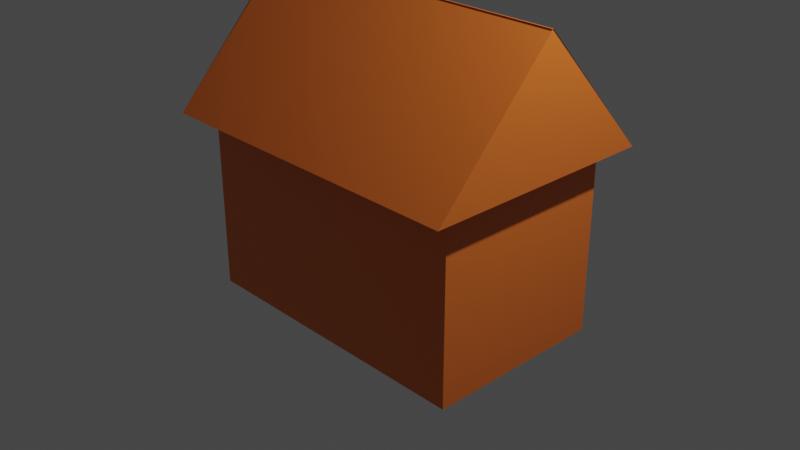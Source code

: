# Source: SmallHouse.blend  (saved by Blender 2.93.21; exported with 4.5.12 LTS)
import bpy
from mathutils import Matrix  # noqa: F401  (used for matrix-valued properties, if any)

bpy.ops.wm.read_factory_settings(use_empty=True)
scene = bpy.context.scene
scene.name = 'Scene'

# ---- collections
col_collection = bpy.data.collections.new('Collection'); scene.collection.children.link(col_collection)

# ---- materials (node trees are filled in below, after node groups)
mat_material = bpy.data.materials.new('Material')
mat_material.alpha_threshold = 0.0
mat_material.use_transparent_shadow = False
mat_material.line_color = (0.0, 0.0, 0.0, 1.0)

# ---- material node trees
mat_material.use_nodes = True; mat_material.node_tree.nodes.clear()
_N = mat_material.node_tree.nodes; _L = mat_material.node_tree.links
n0 = _N.new('ShaderNodeOutputMaterial'); n0.name = 'Material Output'; n0.location = (300, 300)
n1 = _N.new('ShaderNodeBsdfPrincipled'); n1.name = 'Principled BSDF'; n1.location = (10, 300)
n1.distribution = 'GGX'
n1.subsurface_method = 'BURLEY'
n1.inputs[0].default_value = (0.8, 0.1747, 0.0257, 1.0)
n1.inputs[2].default_value = 0.4
n1.inputs[3].default_value = 1.45
n1.inputs[27].default_value = (0.0, 0.0, 0.0, 1.0)
n1.inputs[28].default_value = 1.0
_L.new(n1.outputs[0], n0.inputs[0])
n0.is_active_output = True

# ---- world
world_world = bpy.data.worlds.new('World'); scene.world = world_world
world_world.use_nodes = True; world_world.node_tree.nodes.clear()
_N = world_world.node_tree.nodes; _L = world_world.node_tree.links
n0 = _N.new('ShaderNodeOutputWorld'); n0.name = 'World Output'; n0.location = (300, 300)
n1 = _N.new('ShaderNodeBackground'); n1.name = 'Background'; n1.location = (10, 300)
n1.inputs[0].default_value = (0.05088, 0.05088, 0.05088, 1.0)
_L.new(n1.outputs[0], n0.inputs[0])
n0.is_active_output = True
world_world.color = (0.05088, 0.05088, 0.05088)
world_world.use_sun_shadow = False
world_world.sun_shadow_jitter_overblur = 0.0

# ---- cameras
cam_camera = bpy.data.cameras.new('Camera')
cam_camera.clip_end = 100.0
cam_camera.ortho_scale = 7.314

# ---- lights
light_light = bpy.data.lights.new('Light', 'POINT')
light_light.transmission_factor = 0.0
light_light.energy = 1000.0
light_light.shadow_soft_size = 0.1
light_light.shadow_maximum_resolution = 0.006
light_light.use_absolute_resolution = True

# ---- meshes
me_cube = bpy.data.meshes.new('Cube')
me_cube.from_pydata([(1.0, 1.0, 1.0), (1.0, 1.0, -1.0), (1.0, -1.0, 1.0), (1.0, -1.0, -1.0), (-1.0, 1.0, 1.0), (-1.0, 1.0, -1.0), (-1.0, -1.0, 1.0), (-1.0, -1.0, -1.0)], [], [(0, 4, 6, 2), (3, 2, 6, 7), (7, 6, 4, 5), (5, 1, 3, 7), (1, 0, 2, 3), (5, 4, 0, 1)])
_uv = me_cube.uv_layers.new(name='UVMap')
_uv.uv.foreach_set('vector', [0.625, 0.5, 0.875, 0.5, 0.875, 0.75, 0.625, 0.75, 0.375, 0.75, 0.625, 0.75, 0.625, 1.0, 0.375, 1.0, 0.375, 0.0, 0.625, 0.0, 0.625, 0.25, 0.375, 0.25, 0.125, 0.5, 0.375, 0.5, 0.375, 0.75, 0.125, 0.75, 0.375, 0.5, 0.625, 0.5, 0.625, 0.75, 0.375, 0.75, 0.375, 0.25, 0.625, 0.25, 0.625, 0.5, 0.375, 0.5])
me_cube.materials.append(mat_material)
me_cube.use_remesh_preserve_volume = False
me_cube.use_remesh_preserve_attributes = False
me_cube.use_mirror_vertex_groups = False
me_cube.update()
me_cube_002 = bpy.data.meshes.new('Cube.002')
me_cube_002.from_pydata([(1.0, 1.0, 1.0), (1.0, -0.00478, -1.0), (1.0, -1.0, 1.0), (1.0, 0.00478, -1.0), (-1.0, 1.0, 1.0), (-1.0, -0.00478, -1.0), (-1.0, -1.0, 1.0), (-1.0, 0.00478, -1.0)], [], [(0, 4, 6, 2), (3, 2, 6, 7), (7, 6, 4, 5), (5, 1, 3, 7), (1, 0, 2, 3), (5, 4, 0, 1)])
_uv = me_cube_002.uv_layers.new(name='UVMap')
_uv.uv.foreach_set('vector', [0.625, 0.5, 0.875, 0.5, 0.875, 0.75, 0.625, 0.75, 0.375, 0.75, 0.625, 0.75, 0.625, 1.0, 0.375, 1.0, 0.375, 0.0, 0.625, 0.0, 0.625, 0.25, 0.375, 0.25, 0.125, 0.5, 0.375, 0.5, 0.375, 0.75, 0.125, 0.75, 0.375, 0.5, 0.625, 0.5, 0.625, 0.75, 0.375, 0.75, 0.375, 0.25, 0.625, 0.25, 0.625, 0.5, 0.375, 0.5])
me_cube_002.materials.append(mat_material)
me_cube_002.use_remesh_preserve_volume = False
me_cube_002.use_remesh_preserve_attributes = False
me_cube_002.use_mirror_vertex_groups = False
me_cube_002.update()
me_cube_003 = bpy.data.meshes.new('Cube.003')
me_cube_003.from_pydata([(-0.2871, -0.2525, -0.653), (-0.2871, -0.2525, 0.653), (-0.2871, 0.2525, -0.653), (-0.2871, 0.2525, 0.653), (0.2871, -0.2525, -0.653), (0.2871, -0.2525, 0.653), (0.2871, 0.2525, -0.653), (0.2871, 0.2525, 0.653)], [], [(0, 1, 3, 2), (2, 3, 7, 6), (6, 7, 5, 4), (4, 5, 1, 0), (2, 6, 4, 0), (7, 3, 1, 5)])
_uv = me_cube_003.uv_layers.new(name='UVMap')
_uv.uv.foreach_set('vector', [0.375, 0.0, 0.625, 0.0, 0.625, 0.25, 0.375, 0.25, 0.375, 0.25, 0.625, 0.25, 0.625, 0.5, 0.375, 0.5, 0.375, 0.5, 0.625, 0.5, 0.625, 0.75, 0.375, 0.75, 0.375, 0.75, 0.625, 0.75, 0.625, 1.0, 0.375, 1.0, 0.125, 0.5, 0.375, 0.5, 0.375, 0.75, 0.125, 0.75, 0.625, 0.5, 0.875, 0.5, 0.875, 0.75, 0.625, 0.75])
me_cube_003.materials.append(mat_material)
me_cube_003.use_remesh_fix_poles = True
me_cube_003.use_remesh_preserve_attributes = False
me_cube_003.update()

# ---- objects
ob_cube = bpy.data.objects.new('Cube', me_cube)
ob_light = bpy.data.objects.new('Light', light_light)
ob_camera = bpy.data.objects.new('Camera', cam_camera)
ob_cube_002 = bpy.data.objects.new('Cube.002', me_cube_002)
ob_cube_003 = bpy.data.objects.new('Cube.003', me_cube_003)

# ---- transforms, parenting, visibility, modifiers, constraints
ob_cube.location = (0.0, 0.0, 0.0)
ob_cube.scale = (1.635, 1.0, 1.0)
ob_cube.lock_rotations_4d = False
ob_cube.empty_display_type = 'ARROWS'
ob_cube.lineart.crease_threshold = 0.0
ob_light.location = (4.076, 1.005, 5.904)
ob_light.rotation_euler = (0.6503, 0.05522, 1.866)
ob_light.lock_rotations_4d = False
ob_light.empty_display_type = 'ARROWS'
ob_light.color = (0.0, 0.0, 0.0, 0.0)
ob_light.lineart.crease_threshold = 0.0
ob_camera.location = (7.359, -6.926, 4.958)
ob_camera.rotation_euler = (1.109, 0.0, 0.8149)
ob_camera.lock_rotations_4d = False
ob_camera.empty_display_type = 'ARROWS'
ob_camera.color = (0.0, 0.0, 0.0, 0.0)
ob_camera.display_type = 'WIRE'
ob_camera.lineart.crease_threshold = 0.0
ob_cube_002.location = (0.0, 0.0, 1.669)
ob_cube_002.rotation_euler = (3.142, 0.0, 0.0)
ob_cube_002.scale = (1.822, -1.291, 0.6976)
ob_cube_002.lock_rotations_4d = False
ob_cube_002.empty_display_type = 'ARROWS'
ob_cube_002.lineart.crease_threshold = 0.0
ob_cube_003.location = (-0.9497, 0.6126, 1.694)

# ---- collection membership
col_collection.objects.link(ob_cube)
col_collection.objects.link(ob_light)
col_collection.objects.link(ob_camera)
col_collection.objects.link(ob_cube_002)
col_collection.objects.link(ob_cube_003)

# ---- scene / render settings (as saved in the file)
scene.camera = ob_camera
scene.frame_start = 1; scene.frame_end = 250; scene.frame_set(1)
scene.render.engine = 'BLENDER_EEVEE_NEXT'
scene.cycles.use_denoising = False
scene.cycles.samples = 128
scene.cycles.sampling_pattern = 'TABULATED_SOBOL'
scene.cycles.use_adaptive_sampling = False
scene.cycles.use_light_tree = False
scene.view_settings.view_transform = 'Filmic'
bpy.context.view_layer.update()
